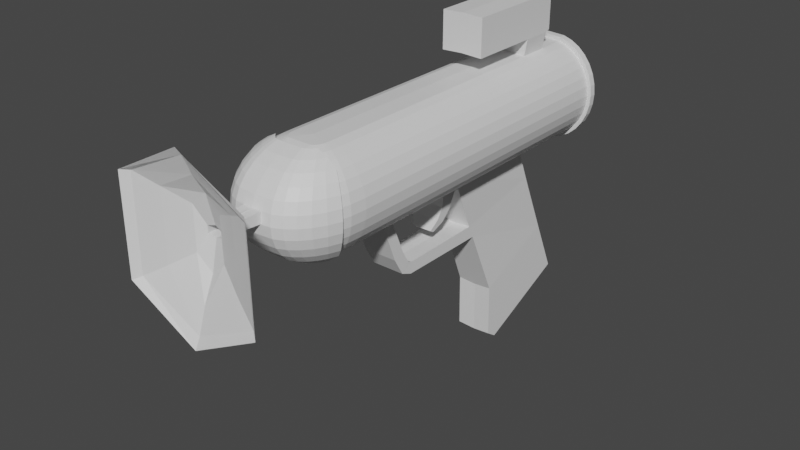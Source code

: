 # Source: raygun.blend  (saved by Blender 3.2.14; exported with 4.5.12 LTS)
import bpy
from mathutils import Matrix  # noqa: F401  (used for matrix-valued properties, if any)

bpy.ops.wm.read_factory_settings(use_empty=True)
scene = bpy.context.scene
scene.name = 'Scene'

# ---- collections
col_collection = bpy.data.collections.new('Collection'); scene.collection.children.link(col_collection)

# ---- materials (node trees are filled in below, after node groups)
mat_backnubsides = bpy.data.materials.new('BackNubSides')
mat_backnubsides.use_transparent_shadow = False
mat_backnub = bpy.data.materials.new('BackNub')
mat_backnub.use_transparent_shadow = False
mat_backrim = bpy.data.materials.new('BackRim')
mat_backrim.use_transparent_shadow = False
mat_backplate = bpy.data.materials.new('BackPlate')
mat_backplate.use_transparent_shadow = False
mat_barrel = bpy.data.materials.new('Barrel')
mat_barrel.use_transparent_shadow = False
mat_innerbarrelbulb = bpy.data.materials.new('InnerBarrelBulb')
mat_innerbarrelbulb.use_transparent_shadow = False
mat_outerbarrelbulb = bpy.data.materials.new('OuterBarrelBulb')
mat_outerbarrelbulb.use_transparent_shadow = False
mat_stem = bpy.data.materials.new('Stem')
mat_stem.use_transparent_shadow = False
mat_dish = bpy.data.materials.new('Dish')
mat_dish.use_transparent_shadow = False
mat_triggerguard = bpy.data.materials.new('TriggerGuard')
mat_triggerguard.use_transparent_shadow = False
mat_trigger = bpy.data.materials.new('Trigger')
mat_trigger.use_transparent_shadow = False
mat_grip = bpy.data.materials.new('Grip')
mat_grip.use_transparent_shadow = False
mat_lowerscope = bpy.data.materials.new('LowerScope')
mat_lowerscope.use_transparent_shadow = False
mat_scopesides = bpy.data.materials.new('ScopeSides')
mat_scopesides.use_transparent_shadow = False
mat_scopetop = bpy.data.materials.new('ScopeTop')
mat_scopetop.use_transparent_shadow = False
mat_scopebottom = bpy.data.materials.new('ScopeBottom')
mat_scopebottom.use_transparent_shadow = False

# ---- material node trees
mat_backnubsides.use_nodes = True; mat_backnubsides.node_tree.nodes.clear()
_N = mat_backnubsides.node_tree.nodes; _L = mat_backnubsides.node_tree.links
n0 = _N.new('ShaderNodeBsdfPrincipled'); n0.name = 'Principled BSDF'; n0.location = (10, 300)
n0.distribution = 'GGX'
n0.subsurface_method = 'RANDOM_WALK_SKIN'
n0.inputs[3].default_value = 1.45
n0.inputs[27].default_value = (0.0, 0.0, 0.0, 1.0)
n0.inputs[28].default_value = 1.0
n1 = _N.new('ShaderNodeOutputMaterial'); n1.name = 'Material Output'; n1.location = (300, 300)
_L.new(n0.outputs[0], n1.inputs[0])
n1.is_active_output = True
mat_backnub.use_nodes = True; mat_backnub.node_tree.nodes.clear()
_N = mat_backnub.node_tree.nodes; _L = mat_backnub.node_tree.links
n0 = _N.new('ShaderNodeBsdfPrincipled'); n0.name = 'Principled BSDF'; n0.location = (10, 300)
n0.distribution = 'GGX'
n0.subsurface_method = 'RANDOM_WALK_SKIN'
n0.inputs[3].default_value = 1.45
n0.inputs[27].default_value = (0.0, 0.0, 0.0, 1.0)
n0.inputs[28].default_value = 1.0
n1 = _N.new('ShaderNodeOutputMaterial'); n1.name = 'Material Output'; n1.location = (300, 300)
_L.new(n0.outputs[0], n1.inputs[0])
n1.is_active_output = True
mat_backrim.use_nodes = True; mat_backrim.node_tree.nodes.clear()
_N = mat_backrim.node_tree.nodes; _L = mat_backrim.node_tree.links
n0 = _N.new('ShaderNodeBsdfPrincipled'); n0.name = 'Principled BSDF'; n0.location = (10, 300)
n0.distribution = 'GGX'
n0.subsurface_method = 'RANDOM_WALK_SKIN'
n0.inputs[3].default_value = 1.45
n0.inputs[27].default_value = (0.0, 0.0, 0.0, 1.0)
n0.inputs[28].default_value = 1.0
n1 = _N.new('ShaderNodeOutputMaterial'); n1.name = 'Material Output'; n1.location = (300, 300)
_L.new(n0.outputs[0], n1.inputs[0])
n1.is_active_output = True
mat_backplate.use_nodes = True; mat_backplate.node_tree.nodes.clear()
_N = mat_backplate.node_tree.nodes; _L = mat_backplate.node_tree.links
n0 = _N.new('ShaderNodeBsdfPrincipled'); n0.name = 'Principled BSDF'; n0.location = (10, 300)
n0.distribution = 'GGX'
n0.subsurface_method = 'RANDOM_WALK_SKIN'
n0.inputs[3].default_value = 1.45
n0.inputs[27].default_value = (0.0, 0.0, 0.0, 1.0)
n0.inputs[28].default_value = 1.0
n1 = _N.new('ShaderNodeOutputMaterial'); n1.name = 'Material Output'; n1.location = (300, 300)
_L.new(n0.outputs[0], n1.inputs[0])
n1.is_active_output = True
mat_barrel.use_nodes = True; mat_barrel.node_tree.nodes.clear()
_N = mat_barrel.node_tree.nodes; _L = mat_barrel.node_tree.links
n0 = _N.new('ShaderNodeBsdfPrincipled'); n0.name = 'Principled BSDF'; n0.location = (10, 300)
n0.distribution = 'GGX'
n0.subsurface_method = 'RANDOM_WALK_SKIN'
n0.inputs[3].default_value = 1.45
n0.inputs[27].default_value = (0.0, 0.0, 0.0, 1.0)
n0.inputs[28].default_value = 1.0
n1 = _N.new('ShaderNodeOutputMaterial'); n1.name = 'Material Output'; n1.location = (300, 300)
_L.new(n0.outputs[0], n1.inputs[0])
n1.is_active_output = True
mat_innerbarrelbulb.use_nodes = True; mat_innerbarrelbulb.node_tree.nodes.clear()
_N = mat_innerbarrelbulb.node_tree.nodes; _L = mat_innerbarrelbulb.node_tree.links
n0 = _N.new('ShaderNodeBsdfPrincipled'); n0.name = 'Principled BSDF'; n0.location = (10, 300)
n0.distribution = 'GGX'
n0.subsurface_method = 'RANDOM_WALK_SKIN'
n0.inputs[3].default_value = 1.45
n0.inputs[27].default_value = (0.0, 0.0, 0.0, 1.0)
n0.inputs[28].default_value = 1.0
n1 = _N.new('ShaderNodeOutputMaterial'); n1.name = 'Material Output'; n1.location = (300, 300)
_L.new(n0.outputs[0], n1.inputs[0])
n1.is_active_output = True
mat_outerbarrelbulb.use_nodes = True; mat_outerbarrelbulb.node_tree.nodes.clear()
_N = mat_outerbarrelbulb.node_tree.nodes; _L = mat_outerbarrelbulb.node_tree.links
n0 = _N.new('ShaderNodeBsdfPrincipled'); n0.name = 'Principled BSDF'; n0.location = (10, 300)
n0.distribution = 'GGX'
n0.subsurface_method = 'RANDOM_WALK_SKIN'
n0.inputs[3].default_value = 1.45
n0.inputs[27].default_value = (0.0, 0.0, 0.0, 1.0)
n0.inputs[28].default_value = 1.0
n1 = _N.new('ShaderNodeOutputMaterial'); n1.name = 'Material Output'; n1.location = (300, 300)
_L.new(n0.outputs[0], n1.inputs[0])
n1.is_active_output = True
mat_stem.use_nodes = True; mat_stem.node_tree.nodes.clear()
_N = mat_stem.node_tree.nodes; _L = mat_stem.node_tree.links
n0 = _N.new('ShaderNodeBsdfPrincipled'); n0.name = 'Principled BSDF'; n0.location = (10, 300)
n0.distribution = 'GGX'
n0.subsurface_method = 'RANDOM_WALK_SKIN'
n0.inputs[3].default_value = 1.45
n0.inputs[27].default_value = (0.0, 0.0, 0.0, 1.0)
n0.inputs[28].default_value = 1.0
n1 = _N.new('ShaderNodeOutputMaterial'); n1.name = 'Material Output'; n1.location = (300, 300)
_L.new(n0.outputs[0], n1.inputs[0])
n1.is_active_output = True
mat_dish.use_nodes = True; mat_dish.node_tree.nodes.clear()
_N = mat_dish.node_tree.nodes; _L = mat_dish.node_tree.links
n0 = _N.new('ShaderNodeBsdfPrincipled'); n0.name = 'Principled BSDF'; n0.location = (10, 300)
n0.distribution = 'GGX'
n0.subsurface_method = 'RANDOM_WALK_SKIN'
n0.inputs[3].default_value = 1.45
n0.inputs[27].default_value = (0.0, 0.0, 0.0, 1.0)
n0.inputs[28].default_value = 1.0
n1 = _N.new('ShaderNodeOutputMaterial'); n1.name = 'Material Output'; n1.location = (300, 300)
_L.new(n0.outputs[0], n1.inputs[0])
n1.is_active_output = True
mat_triggerguard.use_nodes = True; mat_triggerguard.node_tree.nodes.clear()
_N = mat_triggerguard.node_tree.nodes; _L = mat_triggerguard.node_tree.links
n0 = _N.new('ShaderNodeBsdfPrincipled'); n0.name = 'Principled BSDF'; n0.location = (10, 300)
n0.distribution = 'GGX'
n0.subsurface_method = 'RANDOM_WALK_SKIN'
n0.inputs[3].default_value = 1.45
n0.inputs[27].default_value = (0.0, 0.0, 0.0, 1.0)
n0.inputs[28].default_value = 1.0
n1 = _N.new('ShaderNodeOutputMaterial'); n1.name = 'Material Output'; n1.location = (300, 300)
_L.new(n0.outputs[0], n1.inputs[0])
n1.is_active_output = True
mat_trigger.use_nodes = True; mat_trigger.node_tree.nodes.clear()
_N = mat_trigger.node_tree.nodes; _L = mat_trigger.node_tree.links
n0 = _N.new('ShaderNodeBsdfPrincipled'); n0.name = 'Principled BSDF'; n0.location = (10, 300)
n0.distribution = 'GGX'
n0.subsurface_method = 'RANDOM_WALK_SKIN'
n0.inputs[3].default_value = 1.45
n0.inputs[27].default_value = (0.0, 0.0, 0.0, 1.0)
n0.inputs[28].default_value = 1.0
n1 = _N.new('ShaderNodeOutputMaterial'); n1.name = 'Material Output'; n1.location = (300, 300)
_L.new(n0.outputs[0], n1.inputs[0])
n1.is_active_output = True
mat_grip.use_nodes = True; mat_grip.node_tree.nodes.clear()
_N = mat_grip.node_tree.nodes; _L = mat_grip.node_tree.links
n0 = _N.new('ShaderNodeBsdfPrincipled'); n0.name = 'Principled BSDF'; n0.location = (10, 300)
n0.distribution = 'GGX'
n0.subsurface_method = 'RANDOM_WALK_SKIN'
n0.inputs[3].default_value = 1.45
n0.inputs[27].default_value = (0.0, 0.0, 0.0, 1.0)
n0.inputs[28].default_value = 1.0
n1 = _N.new('ShaderNodeOutputMaterial'); n1.name = 'Material Output'; n1.location = (300, 300)
_L.new(n0.outputs[0], n1.inputs[0])
n1.is_active_output = True
mat_lowerscope.use_nodes = True; mat_lowerscope.node_tree.nodes.clear()
_N = mat_lowerscope.node_tree.nodes; _L = mat_lowerscope.node_tree.links
n0 = _N.new('ShaderNodeBsdfPrincipled'); n0.name = 'Principled BSDF'; n0.location = (10, 300)
n0.distribution = 'GGX'
n0.subsurface_method = 'RANDOM_WALK_SKIN'
n0.inputs[3].default_value = 1.45
n0.inputs[27].default_value = (0.0, 0.0, 0.0, 1.0)
n0.inputs[28].default_value = 1.0
n1 = _N.new('ShaderNodeOutputMaterial'); n1.name = 'Material Output'; n1.location = (300, 300)
_L.new(n0.outputs[0], n1.inputs[0])
n1.is_active_output = True
mat_scopesides.use_nodes = True; mat_scopesides.node_tree.nodes.clear()
_N = mat_scopesides.node_tree.nodes; _L = mat_scopesides.node_tree.links
n0 = _N.new('ShaderNodeBsdfPrincipled'); n0.name = 'Principled BSDF'; n0.location = (10, 300)
n0.distribution = 'GGX'
n0.subsurface_method = 'RANDOM_WALK_SKIN'
n0.inputs[3].default_value = 1.45
n0.inputs[27].default_value = (0.0, 0.0, 0.0, 1.0)
n0.inputs[28].default_value = 1.0
n1 = _N.new('ShaderNodeOutputMaterial'); n1.name = 'Material Output'; n1.location = (300, 300)
_L.new(n0.outputs[0], n1.inputs[0])
n1.is_active_output = True
mat_scopetop.use_nodes = True; mat_scopetop.node_tree.nodes.clear()
_N = mat_scopetop.node_tree.nodes; _L = mat_scopetop.node_tree.links
n0 = _N.new('ShaderNodeBsdfPrincipled'); n0.name = 'Principled BSDF'; n0.location = (10, 300)
n0.distribution = 'GGX'
n0.subsurface_method = 'RANDOM_WALK_SKIN'
n0.inputs[3].default_value = 1.45
n0.inputs[27].default_value = (0.0, 0.0, 0.0, 1.0)
n0.inputs[28].default_value = 1.0
n1 = _N.new('ShaderNodeOutputMaterial'); n1.name = 'Material Output'; n1.location = (300, 300)
_L.new(n0.outputs[0], n1.inputs[0])
n1.is_active_output = True
mat_scopebottom.use_nodes = True; mat_scopebottom.node_tree.nodes.clear()
_N = mat_scopebottom.node_tree.nodes; _L = mat_scopebottom.node_tree.links
n0 = _N.new('ShaderNodeBsdfPrincipled'); n0.name = 'Principled BSDF'; n0.location = (10, 300)
n0.distribution = 'GGX'
n0.subsurface_method = 'RANDOM_WALK_SKIN'
n0.inputs[3].default_value = 1.45
n0.inputs[27].default_value = (0.0, 0.0, 0.0, 1.0)
n0.inputs[28].default_value = 1.0
n1 = _N.new('ShaderNodeOutputMaterial'); n1.name = 'Material Output'; n1.location = (300, 300)
_L.new(n0.outputs[0], n1.inputs[0])
n1.is_active_output = True

# ---- world
world_world = bpy.data.worlds.new('World'); scene.world = world_world
world_world.use_nodes = True; world_world.node_tree.nodes.clear()
_N = world_world.node_tree.nodes; _L = world_world.node_tree.links
n0 = _N.new('ShaderNodeOutputWorld'); n0.name = 'World Output'; n0.location = (300, 300)
n1 = _N.new('ShaderNodeBackground'); n1.name = 'Background'; n1.location = (10, 300)
n1.inputs[0].default_value = (0.05088, 0.05088, 0.05088, 1.0)
_L.new(n1.outputs[0], n0.inputs[0])
n0.is_active_output = True
world_world.color = (0.05088, 0.05088, 0.05088)
world_world.use_sun_shadow = False
world_world.sun_shadow_jitter_overblur = 0.0

# ---- meshes
me_cylinder = bpy.data.meshes.new('Cylinder')
me_cylinder.from_pydata([(0.0, 1.163, 2.594), (0.0, 1.163, 1.59), (0.0, -2.191, 1.59), (-0.1891, 1.163, 1.6), (-0.2746, 1.163, 1.628), (-0.3533, 1.163, 1.675), (-0.3533, -2.191, 1.675), (-0.4224, 1.163, 1.737), (-0.4791, 1.163, 1.813), (-0.4791, -2.191, 1.813), (-0.5212, 1.163, 1.9), (-0.5212, -2.191, 1.9), (-0.5471, 1.163, 1.994), (-0.5471, -2.191, 1.994), (-0.5559, 1.163, 2.092), (-0.5559, -2.191, 2.092), (-0.5471, 1.163, 2.19), (-0.5471, -2.191, 2.19), (-0.5212, 1.163, 2.284), (-0.5212, -2.191, 2.284), (-0.4791, 1.163, 2.371), (-0.4791, -2.191, 2.371), (-0.4224, 1.163, 2.447), (-0.3533, 1.163, 2.51), (-0.2746, 1.163, 2.556), (-0.2746, -2.191, 2.556), (-0.1891, 1.163, 2.585), (0.0, -2.357, 2.585), (0.0, -2.482, 2.556), (0.0, -2.482, 1.628), (0.0, -2.357, 1.6), (-0.1175, -2.355, 2.585), (-0.1342, -2.477, 2.556), (-0.1342, -2.477, 1.628), (-0.1175, -2.355, 1.6), (-0.1342, -2.347, 2.585), (-0.1669, -2.463, 2.556), (-0.1669, -2.463, 1.628), (-0.1342, -2.347, 1.6), (-0.1495, -2.335, 2.585), (-0.197, -2.439, 2.556), (-0.197, -2.439, 1.628), (-0.1495, -2.335, 1.6), (-0.163, -2.319, 2.585), (-0.2235, -2.408, 2.556), (-0.2792, -2.489, 2.51), (-0.2792, -2.489, 1.675), (-0.2235, -2.408, 1.628), (-0.163, -2.319, 1.6), (-0.1741, -2.299, 2.585), (-0.2452, -2.369, 2.556), (-0.3107, -2.433, 2.51), (-0.3681, -2.489, 2.447), (-0.3681, -2.489, 1.737), (-0.3107, -2.433, 1.675), (-0.2452, -2.369, 1.628), (-0.1741, -2.299, 1.6), (0.0, -2.191, 2.594), (-0.1823, -2.277, 2.585), (-0.2613, -2.325, 2.556), (-0.3341, -2.369, 2.51), (-0.3979, -2.408, 2.447), (-0.4502, -2.439, 2.371), (-0.4891, -2.463, 2.284), (-0.5131, -2.477, 2.19), (-0.5212, -2.482, 2.092), (-0.5131, -2.477, 1.994), (-0.4891, -2.463, 1.9), (-0.4502, -2.439, 1.813), (-0.3979, -2.408, 1.737), (-0.3341, -2.369, 1.675), (-0.2613, -2.325, 1.628), (-0.1823, -2.277, 1.6), (-0.1874, -2.253, 2.585), (-0.2712, -2.277, 2.556), (-0.3485, -2.299, 2.51), (-0.4162, -2.319, 2.447), (-0.4718, -2.335, 2.371), (-0.5131, -2.347, 2.284), (-0.5385, -2.355, 2.19), (-0.5471, -2.357, 2.092), (-0.5385, -2.355, 1.994), (-0.5131, -2.347, 1.9), (-0.4718, -2.335, 1.813), (-0.4162, -2.319, 1.737), (-0.3485, -2.299, 1.675), (-0.2712, -2.277, 1.628), (-0.1874, -2.253, 1.6), (-0.1891, -2.191, 2.585), (-0.3533, -2.191, 2.51), (-0.4224, -2.191, 2.447), (-0.4224, -2.191, 1.737), (-0.2746, -2.191, 1.628), (-0.1891, -2.191, 1.6), (0.0, 1.228, 2.594), (0.0, 1.228, 1.59), (0.0, 1.228, 1.901), (-0.03339, 1.228, 1.911), (-0.07031, 1.228, 1.928), (-0.1033, 1.228, 1.952), (-0.1309, 1.228, 1.981), (-0.1518, 1.228, 2.015), (-0.1648, 1.228, 2.053), (-0.1692, 1.228, 2.092), (-0.1648, 1.228, 2.131), (-0.1518, 1.228, 2.169), (-0.1309, 1.228, 2.203), (-0.1033, 1.228, 2.232), (-0.07031, 1.228, 2.256), (-0.03339, 1.228, 2.273), (0.0, 1.228, 2.283), (0.0, 1.161, 2.637), (0.0, 1.161, 1.547), (-0.1967, 1.161, 1.557), (-0.2896, 1.161, 1.588), (-0.3751, 1.161, 1.639), (-0.4501, 1.161, 1.707), (-0.5117, 1.161, 1.789), (-0.5574, 1.161, 1.883), (-0.5856, 1.161, 1.986), (-0.5951, 1.161, 2.092), (-0.5856, 1.161, 2.199), (-0.5574, 1.161, 2.301), (-0.5117, 1.161, 2.395), (-0.4501, 1.161, 2.478), (-0.3751, 1.161, 2.546), (-0.2896, 1.161, 2.596), (-0.1967, 1.161, 2.627), (0.0, 1.231, 2.637), (0.0, 1.231, 1.547), (-0.1967, 1.231, 1.557), (-0.2896, 1.231, 1.588), (-0.3751, 1.231, 1.639), (-0.4501, 1.231, 1.707), (-0.5117, 1.231, 1.789), (-0.5574, 1.231, 1.883), (-0.5856, 1.231, 1.986), (-0.5951, 1.231, 2.092), (-0.5856, 1.231, 2.199), (-0.5574, 1.231, 2.301), (-0.5117, 1.231, 2.395), (-0.4501, 1.231, 2.478), (-0.3751, 1.231, 2.546), (-0.2896, 1.231, 2.596), (-0.1967, 1.231, 2.627), (0.0, -0.4993, 1.59), (0.0, 0.5342, 1.59), (-0.3533, -0.4993, 1.675), (-0.3533, 0.5342, 1.675), (-0.4791, -0.4993, 1.813), (-0.4791, 0.5342, 1.813), (-0.5212, -0.4993, 1.9), (-0.5212, 0.5342, 1.9), (-0.5471, -0.4993, 1.994), (-0.5471, 0.5342, 1.994), (-0.5559, -0.4993, 2.092), (-0.5559, 0.5342, 2.092), (-0.5471, -0.4993, 2.19), (-0.5471, 0.5342, 2.19), (-0.5212, -0.4993, 2.284), (-0.5212, 0.5342, 2.284), (-0.4791, -0.4993, 2.371), (-0.4791, 0.5342, 2.371), (-0.2746, -0.4993, 2.556), (-0.2746, 0.5342, 2.556), (0.0, 0.5342, 2.594), (0.0, -0.4993, 2.594), (-0.1891, -0.4993, 1.6), (-0.1891, 0.5342, 1.6), (-0.2746, -0.4993, 1.628), (-0.2746, 0.5342, 1.628), (-0.4224, -0.4993, 1.737), (-0.4224, 0.5342, 1.737), (-0.4224, -0.4993, 2.447), (-0.4224, 0.5342, 2.447), (-0.3533, -0.4993, 2.51), (-0.3533, 0.5342, 2.51), (-0.1891, -0.4993, 2.585), (-0.1891, 0.5342, 2.585), (0.0, 0.2474, -0.466), (0.0, 1.246, -0.0195), (-0.1891, 0.2396, -0.4485), (-0.1891, 1.238, -0.001943), (0.0, 1.117, 0.2704), (0.0, 0.9876, 0.5603), (0.0, 0.7303, 1.141), (-0.1891, 1.109, 0.288), (-0.1891, 0.9797, 0.5779), (-0.1891, 0.7303, 1.141), (0.0, -0.1916, 0.9087), (0.0, 0.1191, 0.1692), (0.0, 0.1306, -0.3841), (-0.1891, 0.1228, -0.3665), (-0.1891, 0.1113, 0.1868), (-0.1713, -0.1916, 0.9087), (0.0, -2.47, 2.598), (0.0, -2.595, 2.547), (0.0, -2.706, 2.479), (0.0, -2.796, 2.396), (0.0, -2.863, 2.302), (0.0, -2.905, 2.199), (0.0, -2.919, 2.092), (0.0, -2.905, 1.985), (0.0, -2.863, 1.883), (0.0, -2.796, 1.788), (0.0, -2.706, 1.705), (0.0, -2.595, 1.637), (0.0, -2.47, 1.586), (-0.1372, -2.464, 2.598), (-0.154, -2.588, 2.547), (-0.1687, -2.696, 2.479), (-0.1807, -2.784, 2.396), (-0.1897, -2.85, 2.302), (-0.1952, -2.891, 2.199), (-0.1971, -2.905, 2.092), (-0.1952, -2.891, 1.985), (-0.1897, -2.85, 1.883), (-0.1807, -2.784, 1.788), (-0.1687, -2.696, 1.705), (-0.154, -2.588, 1.637), (-0.1372, -2.464, 1.586), (-0.1729, -2.449, 2.598), (-0.2058, -2.565, 2.547), (-0.2346, -2.666, 2.479), (-0.2582, -2.75, 2.396), (-0.2758, -2.812, 2.302), (-0.2866, -2.85, 2.199), (-0.2903, -2.863, 2.092), (-0.2866, -2.85, 1.985), (-0.2758, -2.812, 1.883), (-0.2582, -2.75, 1.788), (-0.2346, -2.666, 1.705), (-0.2058, -2.565, 1.637), (-0.1729, -2.449, 1.586), (-0.2058, -2.423, 2.598), (-0.2535, -2.527, 2.547), (-0.2953, -2.619, 2.479), (-0.3296, -2.694, 2.396), (-0.3551, -2.75, 2.302), (-0.3708, -2.784, 2.199), (-0.3761, -2.796, 2.092), (-0.3708, -2.784, 1.985), (-0.3551, -2.75, 1.883), (-0.3296, -2.694, 1.788), (-0.2953, -2.619, 1.705), (-0.2535, -2.527, 1.637), (-0.2058, -2.423, 1.586), (-0.2346, -2.388, 2.598), (-0.2953, -2.477, 2.547), (-0.3485, -2.555, 2.479), (-0.3922, -2.619, 2.396), (-0.4247, -2.666, 2.302), (-0.4447, -2.696, 2.199), (-0.4514, -2.706, 2.092), (-0.4447, -2.696, 1.985), (-0.4247, -2.666, 1.883), (-0.3922, -2.619, 1.788), (-0.3485, -2.555, 1.705), (-0.2953, -2.477, 1.637), (-0.2346, -2.388, 1.586), (-0.3307, -2.383, 2.547), (-0.3922, -2.477, 2.479), (-0.4436, -2.527, 2.396), (-0.4818, -2.565, 2.302), (-0.5053, -2.588, 2.199), (-0.5132, -2.595, 2.092), (-0.5053, -2.588, 1.985), (-0.4818, -2.565, 1.883), (-0.4436, -2.527, 1.788), (-0.3922, -2.477, 1.705), (-0.3296, -2.416, 1.637), (-0.4247, -2.388, 2.479), (-0.4818, -2.423, 2.396), (-0.5242, -2.449, 2.302), (-0.5503, -2.464, 2.199), (-0.5591, -2.47, 2.092), (-0.5503, -2.464, 1.985), (-0.5242, -2.449, 1.883), (-0.4818, -2.423, 1.788), (-0.4247, -2.388, 1.705), (-0.1891, 1.228, 1.6), (0.0, 1.228, 1.9), (-0.2746, 1.228, 1.628), (-0.3533, 1.228, 1.675), (-0.4224, 1.228, 1.737), (-0.4791, 1.228, 1.813), (-0.5212, 1.228, 1.9), (-0.5471, 1.228, 1.994), (-0.5559, 1.228, 2.092), (-0.5471, 1.228, 2.19), (-0.5212, 1.228, 2.284), (-0.4791, 1.228, 2.371), (-0.4224, 1.228, 2.447), (-0.3533, 1.228, 2.51), (-0.2746, 1.228, 2.556), (-0.1891, 1.228, 2.585), (0.0, 1.382, 1.911), (0.0, 1.228, 2.284), (0.0, 1.382, 2.273), (-0.001437, 1.382, 1.912), (-0.03639, 1.382, 1.922), (-0.07108, 1.382, 1.938), (-0.1021, 1.382, 1.96), (-0.128, 1.382, 1.988), (-0.1476, 1.382, 2.02), (-0.1598, 1.382, 2.055), (-0.164, 1.382, 2.092), (-0.1598, 1.382, 2.129), (-0.1476, 1.382, 2.164), (-0.128, 1.382, 2.196), (-0.1021, 1.382, 2.224), (-0.07108, 1.382, 2.246), (-0.03639, 1.382, 2.262), (-0.001437, 1.382, 2.272), (0.0, 0.6839, 1.236), (-0.1891, 0.6839, 1.249), (-0.1713, -0.2521, 1.044), (0.0, -0.2521, 1.032), (0.0, -1.147, 1.023), (0.0, -1.155, 0.9103), (-0.1692, -1.155, 0.9103), (-0.1692, -1.142, 1.032), (0.0, -1.201, 1.045), (0.0, -1.277, 0.9613), (-0.1704, -1.277, 0.9613), (-0.1704, -1.192, 1.049), (0.0, -1.28, 1.186), (0.0, -1.387, 1.149), (-0.1728, -1.387, 1.149), (-0.1728, -1.27, 1.185), (0.0, -1.415, 1.509), (0.0, -1.528, 1.51), (-0.177, -1.528, 1.51), (-0.177, -1.406, 1.505), (0.0, -1.413, 1.613), (0.0, -1.526, 1.613), (-0.1783, -1.526, 1.613), (-0.1783, -1.404, 1.609), (0.0, -0.6936, 2.594), (0.0, -0.6936, 1.59), (-0.3533, -0.6936, 1.675), (-0.4791, -0.6936, 1.813), (-0.5212, -0.6936, 1.9), (-0.5471, -0.6936, 1.994), (-0.5559, -0.6936, 2.092), (-0.5471, -0.6936, 2.19), (-0.5212, -0.6936, 2.284), (-0.4791, -0.6936, 2.371), (-0.2746, -0.6936, 2.556), (-0.1891, -0.6936, 1.6), (-0.2746, -0.6936, 1.628), (-0.4224, -0.6936, 1.737), (-0.4224, -0.6936, 2.447), (-0.3533, -0.6936, 2.51), (-0.1891, -0.6936, 2.585), (0.0, -0.6883, 1.412), (0.0, -0.5757, 1.355), (-0.1645, -0.6856, 1.417), (-0.1645, -0.5729, 1.361), (0.0, -0.7328, 1.296), (0.0, -0.6606, 1.247), (-0.1509, -0.7303, 1.3), (-0.1509, -0.6581, 1.251), (0.0, -0.7973, 1.191), (0.0, -0.7601, 1.166), (-0.1162, -0.796, 1.193), (-0.1162, -0.7588, 1.167), (-0.06709, -2.48, 1.628), (-0.05875, -2.356, 1.6), (-0.05875, -2.356, 2.585), (-0.06709, -2.48, 2.556), (-0.08434, -2.701, 1.705), (-0.09037, -2.79, 1.788), (-0.09037, -2.79, 2.396), (-0.08434, -2.701, 2.479), (-0.077, -2.592, 1.637), (-0.09484, -2.857, 2.302), (-0.06862, -2.467, 1.586), (-0.0976, -2.898, 2.199), (-0.09853, -2.912, 2.092), (-0.0976, -2.898, 1.985), (-0.06862, -2.467, 2.598), (-0.09484, -2.857, 1.883), (-0.077, -2.592, 2.547), (0.0, -3.279, 2.196), (0.0, -3.28, 2.088), (-0.07601, -3.293, 2.177), (-0.07651, -3.294, 2.109), (0.0, -3.588, 2.938), (0.0, -3.58, 1.218), (-0.7001, -3.595, 2.566), (-0.7085, -3.59, 1.597), (-0.6235, -3.537, 2.567), (-0.3918, -3.457, 2.471), (-0.1506, -3.359, 2.363), (0.0, -3.343, 1.808), (0.0, -3.451, 1.565), (0.0, -3.529, 1.326), (-0.6336, -3.532, 1.635), (-0.3995, -3.452, 1.782), (-0.1553, -3.355, 1.942), (0.0, -3.536, 2.862), (0.0, -3.457, 2.677), (0.0, -3.348, 2.489), (0.0, 0.8488, 1.59), (-0.3533, 0.8488, 1.675), (-0.4791, 0.8488, 1.813), (-0.5212, 0.8488, 1.9), (-0.5471, 0.8488, 1.994), (-0.5559, 0.8488, 2.092), (-0.5471, 0.8488, 2.19), (-0.5212, 0.8488, 2.284), (-0.4791, 0.8488, 2.371), (-0.2746, 0.8488, 2.556), (-0.1891, 0.8488, 1.6), (-0.2746, 0.8488, 1.628), (-0.4224, 0.8488, 1.737), (-0.4224, 0.8488, 2.447), (-0.3533, 0.8488, 2.51), (-0.1891, 0.8488, 2.585), (0.0, 0.8488, 2.594), (0.0, 0.8488, 2.769), (0.0, 0.5342, 2.769), (-0.2188, 0.5342, 2.759), (-0.2188, 0.8488, 2.759), (0.0, 0.8488, 3.151), (0.0, 0.5342, 3.151), (-0.2188, 0.5342, 3.142), (-0.2188, 0.8488, 3.142), (-0.2188, -0.2212, 2.759), (0.0, -0.2212, 2.769), (-0.2188, -0.2212, 3.142), (0.0, -0.2212, 3.151), (-0.2188, 0.9024, 2.773), (0.0, 0.9024, 2.782), (-0.2188, 0.9024, 3.11), (0.0, 0.9024, 3.12)], [], [(339, 2, 93, 349), (349, 93, 92, 350), (350, 92, 6, 340), (340, 6, 91, 351), (351, 91, 9, 341), (341, 9, 11, 342), (342, 11, 13, 343), (343, 13, 15, 344), (344, 15, 17, 345), (345, 17, 19, 346), (346, 19, 21, 347), (347, 21, 90, 352), (352, 90, 89, 353), (353, 89, 25, 348), (348, 25, 88, 354), (354, 88, 57, 338), (368, 367, 33, 34), (27, 57, 31, 369), (2, 30, 368, 34), (370, 369, 31, 32), (269, 270, 279), (258, 259, 270), (2, 34, 38), (32, 31, 35, 36), (247, 248, 260), (260, 261, 271), (370, 32, 208, 381), (54, 46, 258, 270), (34, 33, 37, 38), (31, 57, 35), (51, 52, 261, 260), (41, 37, 233, 246), (38, 37, 41, 42), (68, 69, 279, 278), (35, 57, 39), (2, 38, 42), (36, 35, 39, 40), (44, 45, 248, 247), (67, 68, 278, 277), (40, 44, 247, 234), (45, 51, 260, 248), (40, 39, 43, 44), (367, 29, 207, 377), (66, 67, 277, 276), (53, 54, 270, 269), (32, 36, 221, 208), (65, 66, 276, 275), (46, 47, 259, 258), (69, 53, 269, 279), (42, 41, 47, 48), (39, 57, 43), (2, 42, 48), (47, 41, 246, 259), (47, 46, 54, 55), (64, 65, 275, 274), (48, 47, 55, 56), (52, 61, 271, 261), (43, 57, 49), (2, 48, 56), (44, 43, 49, 50), (45, 44, 50, 51), (63, 64, 274, 273), (62, 63, 273, 272), (51, 50, 59, 60), (37, 33, 220, 233), (52, 51, 60, 61), (54, 53, 69, 70), (36, 40, 234, 221), (55, 54, 70, 71), (61, 62, 272, 271), (56, 55, 71, 72), (49, 57, 58), (2, 56, 72), (50, 49, 58, 59), (71, 70, 85, 86), (64, 63, 78, 79), (72, 71, 86, 87), (65, 64, 79, 80), (58, 57, 73), (2, 72, 87), (66, 65, 80, 81), (59, 58, 73, 74), (67, 66, 81, 82), (60, 59, 74, 75), (68, 67, 82, 83), (61, 60, 75, 76), (69, 68, 83, 84), (62, 61, 76, 77), (70, 69, 84, 85), (63, 62, 77, 78), (75, 74, 25, 89), (83, 82, 11, 9), (76, 75, 89, 90), (84, 83, 9, 91), (77, 76, 90, 21), (85, 84, 91, 6), (78, 77, 21, 19), (86, 85, 6, 92), (79, 78, 19, 17), (87, 86, 92, 93), (80, 79, 17, 15), (73, 57, 88), (2, 87, 93), (81, 80, 15, 13), (74, 73, 88, 25), (82, 81, 13, 11), (12, 14, 120, 119), (10, 12, 119, 118), (94, 295, 144, 128), (295, 294, 143, 144), (294, 293, 142, 143), (8, 10, 118, 117), (293, 292, 141, 142), (292, 291, 140, 141), (7, 8, 117, 116), (291, 290, 139, 140), (5, 7, 116, 115), (26, 0, 111, 127), (290, 289, 138, 139), (24, 26, 127, 126), (289, 288, 137, 138), (120, 121, 138, 137), (127, 111, 128, 144), (115, 116, 133, 132), (116, 117, 134, 133), (121, 122, 139, 138), (117, 118, 135, 134), (122, 123, 140, 139), (118, 119, 136, 135), (123, 124, 141, 140), (124, 125, 142, 141), (119, 120, 137, 136), (112, 113, 130, 129), (125, 126, 143, 142), (113, 114, 131, 130), (114, 115, 132, 131), (126, 127, 144, 143), (14, 16, 121, 120), (16, 18, 122, 121), (280, 95, 129, 130), (282, 280, 130, 131), (18, 20, 123, 122), (283, 282, 131, 132), (284, 283, 132, 133), (285, 284, 133, 134), (20, 22, 124, 123), (286, 285, 134, 135), (22, 23, 125, 124), (1, 3, 113, 112), (287, 286, 135, 136), (23, 24, 126, 125), (3, 4, 114, 113), (288, 287, 136, 137), (4, 5, 115, 114), (420, 419, 424, 421), (178, 177, 166, 165), (413, 164, 178, 419), (164, 163, 177, 178), (418, 176, 164, 413), (176, 175, 163, 164), (417, 174, 176, 418), (174, 173, 175, 176), (412, 162, 174, 417), (162, 161, 173, 174), (411, 160, 162, 412), (160, 159, 161, 162), (410, 158, 160, 411), (158, 157, 159, 160), (409, 156, 158, 410), (156, 155, 157, 158), (408, 154, 156, 409), (154, 153, 155, 156), (407, 152, 154, 408), (152, 151, 153, 154), (406, 150, 152, 407), (150, 149, 151, 152), (416, 172, 150, 406), (172, 171, 149, 150), (405, 148, 172, 416), (148, 147, 171, 172), (415, 170, 148, 405), (170, 169, 147, 148), (414, 168, 170, 415), (168, 167, 169, 170), (404, 146, 168, 414), (186, 183, 180, 182), (180, 179, 181, 182), (192, 186, 182, 181), (191, 192, 181, 179), (317, 316, 321, 318), (189, 194, 193, 190), (190, 193, 192, 191), (316, 315, 188, 194), (194, 188, 187, 193), (193, 187, 186, 192), (315, 314, 185, 188), (188, 185, 184, 187), (187, 184, 183, 186), (371, 372, 217, 218), (373, 374, 210, 211), (375, 371, 218, 219), (376, 373, 211, 212), (377, 375, 219, 220), (378, 376, 212, 213), (379, 378, 213, 214), (380, 379, 214, 215), (382, 380, 215, 216), (383, 381, 208, 209), (372, 382, 216, 217), (374, 383, 209, 210), (215, 214, 227, 228), (216, 215, 228, 229), (209, 208, 221, 222), (217, 216, 229, 230), (210, 209, 222, 223), (218, 217, 230, 231), (211, 210, 223, 224), (219, 218, 231, 232), (212, 211, 224, 225), (220, 219, 232, 233), (213, 212, 225, 226), (214, 213, 226, 227), (232, 231, 244, 245), (225, 224, 237, 238), (233, 232, 245, 246), (226, 225, 238, 239), (227, 226, 239, 240), (228, 227, 240, 241), (229, 228, 241, 242), (222, 221, 234, 235), (230, 229, 242, 243), (223, 222, 235, 236), (231, 230, 243, 244), (224, 223, 236, 237), (242, 241, 254, 255), (235, 234, 247, 248), (243, 242, 255, 256), (236, 235, 248, 249), (244, 243, 256, 257), (237, 236, 249, 250), (245, 244, 257, 258), (238, 237, 250, 251), (246, 245, 258, 259), (239, 238, 251, 252), (240, 239, 252, 253), (241, 240, 253, 254), (251, 250, 262, 263), (252, 251, 263, 264), (253, 252, 264, 265), (254, 253, 265, 266), (255, 254, 266, 267), (256, 255, 267, 268), (249, 248, 260, 261), (257, 256, 268, 269), (250, 249, 261, 262), (258, 257, 269, 270), (267, 266, 276, 277), (268, 267, 277, 278), (269, 268, 278, 279), (262, 261, 271, 272), (263, 262, 272, 273), (264, 263, 273, 274), (265, 264, 274, 275), (266, 265, 275, 276), (44, 247, 260, 51), (51, 260, 271, 61), (96, 97, 300, 299), (96, 281, 95, 280), (97, 96, 280, 282), (98, 97, 282, 283), (99, 98, 283, 284), (100, 99, 284, 285), (101, 100, 285, 286), (102, 101, 286, 287), (103, 102, 287, 288), (104, 103, 288, 289), (105, 104, 289, 290), (106, 105, 290, 291), (107, 106, 291, 292), (108, 107, 292, 293), (109, 108, 293, 294), (110, 109, 294, 295), (297, 110, 295, 94), (281, 297, 94, 95), (296, 299, 300, 301, 302, 303, 304, 305, 306, 307, 308, 309, 310, 311, 312, 313, 298), (104, 105, 308, 307), (97, 98, 301, 300), (105, 106, 309, 308), (98, 99, 302, 301), (106, 107, 310, 309), (99, 100, 303, 302), (107, 108, 311, 310), (100, 101, 304, 303), (108, 109, 312, 311), (101, 102, 305, 304), (109, 110, 313, 312), (102, 103, 306, 305), (281, 96, 299, 296), (110, 297, 298, 313), (103, 104, 307, 306), (168, 146, 314, 315), (167, 168, 315, 316), (145, 167, 316, 317), (318, 321, 325, 322), (316, 194, 320, 321), (194, 189, 319, 320), (322, 325, 329, 326), (320, 319, 323, 324), (321, 320, 324, 325), (326, 329, 333, 330), (324, 323, 327, 328), (325, 324, 328, 329), (333, 332, 336, 337), (328, 327, 331, 332), (329, 328, 332, 333), (334, 337, 336, 335), (330, 333, 337, 334), (332, 331, 335, 336), (177, 354, 338, 166), (163, 348, 354, 177), (175, 353, 348, 163), (173, 352, 353, 175), (161, 347, 352, 173), (159, 346, 347, 161), (157, 345, 346, 159), (155, 344, 345, 157), (153, 343, 344, 155), (151, 342, 343, 153), (149, 341, 342, 151), (171, 351, 341, 149), (147, 340, 351, 171), (169, 350, 340, 147), (167, 349, 350, 169), (339, 349, 357, 355), (357, 358, 362, 361), (167, 145, 356, 358), (349, 167, 358, 357), (359, 361, 365, 363), (358, 356, 360, 362), (355, 357, 361, 359), (364, 363, 365, 366), (361, 362, 366, 365), (362, 360, 364, 366), (197, 196, 383, 374), (204, 203, 382, 372), (196, 195, 381, 383), (203, 202, 380, 382), (202, 201, 379, 380), (200, 378, 386, 384), (200, 199, 376, 378), (207, 206, 375, 377), (199, 198, 373, 376), (206, 205, 371, 375), (198, 197, 374, 373), (205, 204, 372, 371), (33, 367, 377, 220), (28, 370, 381, 195), (28, 27, 369, 370), (30, 29, 367, 368), (398, 397, 389, 391), (378, 379, 387, 386), (379, 201, 385, 387), (392, 398, 391, 390), (401, 392, 390, 388), (384, 386, 394, 403), (403, 394, 393, 402), (402, 393, 392, 401), (386, 387, 400, 394), (394, 400, 399, 393), (393, 399, 398, 392), (387, 385, 395, 400), (400, 395, 396, 399), (399, 396, 397, 398), (1, 404, 414, 3), (3, 414, 415, 4), (4, 415, 405, 5), (5, 405, 416, 7), (7, 416, 406, 8), (8, 406, 407, 10), (10, 407, 408, 12), (12, 408, 409, 14), (14, 409, 410, 16), (16, 410, 411, 18), (18, 411, 412, 20), (20, 412, 417, 22), (22, 417, 418, 23), (23, 418, 413, 24), (24, 413, 419, 26), (26, 419, 420, 0), (421, 424, 433, 434), (178, 165, 422, 423), (419, 178, 423, 424), (428, 427, 426, 425), (427, 423, 429, 431), (424, 423, 427, 428), (429, 430, 432, 431), (423, 422, 430, 429), (426, 427, 431, 432), (434, 433, 435, 436), (428, 425, 436, 435), (424, 428, 435, 433)])
me_cylinder.polygons.foreach_set('material_index', [4, 4, 4, 4, 4, 4, 4, 4, 4, 4, 4, 4, 4, 4, 4, 4, 5, 5, 5, 5, 6, 6, 5, 5, 6, 6, 6, 6, 5, 5, 6, 6, 5, 6, 5, 5, 5, 6, 6, 6, 6, 5, 6, 6, 6, 6, 6, 6, 6, 5, 5, 5, 6, 5, 6, 5, 6, 5, 5, 5, 5, 6, 6, 5, 6, 5, 5, 6, 5, 6, 5, 5, 5, 5, 5, 5, 5, 5, 5, 5, 5, 5, 5, 5, 5, 5, 5, 5, 5, 5, 5, 5, 5, 5, 5, 5, 5, 5, 5, 5, 5, 5, 5, 5, 5, 5, 0, 0, 0, 0, 0, 0, 0, 0, 0, 0, 0, 0, 0, 0, 0, 0, 0, 0, 0, 0, 0, 0, 0, 0, 0, 0, 0, 0, 0, 0, 0, 0, 0, 0, 0, 0, 0, 0, 0, 0, 0, 0, 0, 0, 0, 0, 0, 0, 12, 4, 4, 4, 4, 4, 4, 4, 4, 4, 4, 4, 4, 4, 4, 4, 4, 4, 4, 4, 4, 4, 4, 4, 4, 4, 4, 4, 4, 4, 4, 11, 11, 11, 11, 9, 11, 11, 11, 11, 11, 11, 11, 11, 6, 6, 6, 6, 6, 6, 6, 6, 6, 6, 6, 6, 6, 6, 6, 6, 6, 6, 6, 6, 6, 6, 6, 6, 6, 6, 6, 6, 6, 6, 6, 6, 6, 6, 6, 6, 6, 6, 6, 6, 6, 6, 6, 6, 6, 6, 6, 6, 6, 6, 6, 6, 6, 6, 6, 6, 6, 6, 6, 6, 6, 6, 6, 6, 6, 6, 6, 6, 0, 3, 3, 3, 3, 3, 3, 3, 3, 3, 3, 3, 3, 3, 3, 3, 3, 3, 1, 0, 0, 0, 0, 0, 0, 0, 0, 0, 0, 0, 0, 0, 0, 0, 11, 11, 11, 9, 9, 9, 9, 9, 9, 9, 9, 9, 9, 9, 9, 9, 9, 9, 4, 4, 4, 4, 4, 4, 4, 4, 4, 4, 4, 4, 4, 4, 4, 10, 10, 10, 10, 10, 10, 10, 10, 10, 10, 6, 6, 6, 6, 6, 7, 6, 6, 6, 6, 6, 6, 6, 6, 5, 5, 8, 7, 7, 8, 8, 8, 8, 8, 8, 8, 8, 8, 8, 8, 4, 4, 4, 4, 4, 4, 4, 4, 4, 4, 4, 4, 4, 4, 4, 4, 15, 12, 12, 14, 13, 13, 13, 15, 14, 13, 14, 13])
_uv = me_cylinder.uv_layers.new(name='UVMap')
_uv.uv.foreach_set('vector', [0.5, 0.7547, 0.5, 1.0, 0.4688, 1.0, 0.4687, 0.7547, 0.4687, 0.7547, 0.4688, 1.0, 0.4375, 1.0, 0.4375, 0.7547, 0.4375, 0.7547, 0.4375, 1.0, 0.4062, 1.0, 0.4062, 0.7547, 0.4062, 0.7547, 0.4062, 1.0, 0.375, 1.0, 0.375, 0.7547, 0.375, 0.7547, 0.375, 1.0, 0.3438, 1.0, 0.3438, 0.7547, 0.3438, 0.7547, 0.3438, 1.0, 0.3125, 1.0, 0.3125, 0.7547, 0.3125, 0.7547, 0.3125, 1.0, 0.2812, 1.0, 0.2812, 0.7547, 0.2812, 0.7547, 0.2812, 1.0, 0.25, 1.0, 0.25, 0.7547, 0.25, 0.7547, 0.25, 1.0, 0.2188, 1.0, 0.2188, 0.7547, 0.2188, 0.7547, 0.2188, 1.0, 0.1875, 1.0, 0.1875, 0.7547, 0.1875, 0.7547, 0.1875, 1.0, 0.1562, 1.0, 0.1562, 0.7547, 0.1562, 0.7547, 0.1562, 1.0, 0.125, 1.0, 0.125, 0.7547, 0.125, 0.7547, 0.125, 1.0, 0.09375, 1.0, 0.09375, 0.7547, 0.09375, 0.7547, 0.09375, 1.0, 0.0625, 1.0, 0.0625, 0.7547, 0.0625, 0.7547, 0.0625, 1.0, 0.03125, 1.0, 0.03125, 0.7547, 0.03125, 0.7547, 0.03125, 1.0, 0.0, 1.0, 0.0, 0.7547, 0.2344, 0.0625, 0.2344, 0.125, 0.2188, 0.125, 0.2188, 0.0625, 0.25, 0.9375, 0.2344, 1.0, 0.2188, 0.9375, 0.2344, 0.9375, 0.2344, 0.0, 0.25, 0.0625, 0.2344, 0.0625, 0.2188, 0.0625, 0.2344, 0.875, 0.2344, 0.9375, 0.2188, 0.9375, 0.2188, 0.875, 0.09375, 0.25, 0.09375, 0.1875, 0.0625, 0.25, 0.125, 0.1875, 0.125, 0.125, 0.09375, 0.1875, 0.2031, 0.0, 0.2188, 0.0625, 0.1875, 0.0625, 0.2188, 0.875, 0.2188, 0.9375, 0.1875, 0.9375, 0.1875, 0.875, 0.125, 0.875, 0.125, 0.8125, 0.09375, 0.8125, 0.09375, 0.8125, 0.09375, 0.75, 0.0625, 0.75, 0.2344, 0.875, 0.2188, 0.875, 0.2188, 0.875, 0.2344, 0.875, 0.09375, 0.1875, 0.125, 0.1875, 0.125, 0.1875, 0.09375, 0.1875, 0.2188, 0.0625, 0.2188, 0.125, 0.1875, 0.125, 0.1875, 0.0625, 0.2188, 0.9375, 0.2031, 1.0, 0.1875, 0.9375, 0.09375, 0.8125, 0.09375, 0.75, 0.09375, 0.75, 0.09375, 0.8125, 0.1563, 0.125, 0.1875, 0.125, 0.1875, 0.125, 0.1563, 0.125, 0.1875, 0.0625, 0.1875, 0.125, 0.1563, 0.125, 0.1563, 0.0625, 0.0625, 0.3125, 0.0625, 0.25, 0.0625, 0.25, 0.0625, 0.3125, 0.1875, 0.9375, 0.1719, 1.0, 0.1563, 0.9375, 0.1719, 0.0, 0.1875, 0.0625, 0.1563, 0.0625, 0.1875, 0.875, 0.1875, 0.9375, 0.1563, 0.9375, 0.1563, 0.875, 0.125, 0.875, 0.125, 0.8125, 0.125, 0.8125, 0.125, 0.875, 0.0625, 0.375, 0.0625, 0.3125, 0.0625, 0.3125, 0.0625, 0.375, 0.1563, 0.875, 0.125, 0.875, 0.125, 0.875, 0.1563, 0.875, 0.125, 0.8125, 0.09375, 0.8125, 0.09375, 0.8125, 0.125, 0.8125, 0.1563, 0.875, 0.1563, 0.9375, 0.125, 0.9375, 0.125, 0.875, 0.2344, 0.125, 0.25, 0.125, 0.25, 0.125, 0.2344, 0.125, 0.0625, 0.4375, 0.0625, 0.375, 0.0625, 0.375, 0.0625, 0.4375, 0.09375, 0.25, 0.09375, 0.1875, 0.09375, 0.1875, 0.09375, 0.25, 0.2188, 0.875, 0.1875, 0.875, 0.1875, 0.875, 0.2188, 0.875, 0.0625, 0.5, 0.0625, 0.4375, 0.0625, 0.4375, 0.0625, 0.5, 0.125, 0.1875, 0.125, 0.125, 0.125, 0.125, 0.125, 0.1875, 0.0625, 0.25, 0.09375, 0.25, 0.09375, 0.25, 0.0625, 0.25, 0.1563, 0.0625, 0.1563, 0.125, 0.125, 0.125, 0.125, 0.0625, 0.1563, 0.9375, 0.1406, 1.0, 0.125, 0.9375, 0.1406, 0.0, 0.1563, 0.0625, 0.125, 0.0625, 0.125, 0.125, 0.1563, 0.125, 0.1563, 0.125, 0.125, 0.125, 0.125, 0.125, 0.125, 0.1875, 0.09375, 0.1875, 0.09375, 0.125, 0.0625, 0.5625, 0.0625, 0.5, 0.0625, 0.5, 0.0625, 0.5625, 0.125, 0.0625, 0.125, 0.125, 0.09375, 0.125, 0.09375, 0.0625, 0.09375, 0.75, 0.0625, 0.75, 0.0625, 0.75, 0.09375, 0.75, 0.125, 0.9375, 0.1094, 1.0, 0.09375, 0.9375, 0.1094, 0.0, 0.125, 0.0625, 0.09375, 0.0625, 0.125, 0.875, 0.125, 0.9375, 0.09375, 0.9375, 0.09375, 0.875, 0.125, 0.8125, 0.125, 0.875, 0.09375, 0.875, 0.09375, 0.8125, 0.0625, 0.625, 0.0625, 0.5625, 0.0625, 0.5625, 0.0625, 0.625, 0.0625, 0.6875, 0.0625, 0.625, 0.0625, 0.625, 0.0625, 0.6875, 0.09375, 0.8125, 0.09375, 0.875, 0.0625, 0.875, 0.0625, 0.8125, 0.1875, 0.125, 0.2188, 0.125, 0.2188, 0.125, 0.1875, 0.125, 0.09375, 0.75, 0.09375, 0.8125, 0.0625, 0.8125, 0.0625, 0.75, 0.09375, 0.1875, 0.09375, 0.25, 0.0625, 0.25, 0.0625, 0.1875, 0.1875, 0.875, 0.1563, 0.875, 0.1563, 0.875, 0.1875, 0.875, 0.09375, 0.125, 0.09375, 0.1875, 0.0625, 0.1875, 0.0625, 0.125, 0.0625, 0.75, 0.0625, 0.6875, 0.0625, 0.6875, 0.0625, 0.75, 0.09375, 0.0625, 0.09375, 0.125, 0.0625, 0.125, 0.0625, 0.0625, 0.09375, 0.9375, 0.07813, 1.0, 0.0625, 0.9375, 0.07813, 0.0, 0.09375, 0.0625, 0.0625, 0.0625, 0.09375, 0.875, 0.09375, 0.9375, 0.0625, 0.9375, 0.0625, 0.875, 0.0625, 0.125, 0.0625, 0.1875, 0.03125, 0.1875, 0.03125, 0.125, 0.0625, 0.5625, 0.0625, 0.625, 0.03125, 0.625, 0.03125, 0.5625, 0.0625, 0.0625, 0.0625, 0.125, 0.03125, 0.125, 0.03125, 0.0625, 0.0625, 0.5, 0.0625, 0.5625, 0.03125, 0.5625, 0.03125, 0.5, 0.0625, 0.9375, 0.04688, 1.0, 0.03125, 0.9375, 0.04688, 0.0, 0.0625, 0.0625, 0.03125, 0.0625, 0.0625, 0.4375, 0.0625, 0.5, 0.03125, 0.5, 0.03125, 0.4375, 0.0625, 0.875, 0.0625, 0.9375, 0.03125, 0.9375, 0.03125, 0.875, 0.0625, 0.375, 0.0625, 0.4375, 0.03125, 0.4375, 0.03125, 0.375, 0.0625, 0.8125, 0.0625, 0.875, 0.03125, 0.875, 0.03125, 0.8125, 0.0625, 0.3125, 0.0625, 0.375, 0.03125, 0.375, 0.03125, 0.3125, 0.0625, 0.75, 0.0625, 0.8125, 0.03125, 0.8125, 0.03125, 0.75, 0.0625, 0.25, 0.0625, 0.3125, 0.03125, 0.3125, 0.03125, 0.25, 0.0625, 0.6875, 0.0625, 0.75, 0.03125, 0.75, 0.03125, 0.6875, 0.0625, 0.1875, 0.0625, 0.25, 0.03125, 0.25, 0.03125, 0.1875, 0.0625, 0.625, 0.0625, 0.6875, 0.03125, 0.6875, 0.03125, 0.625, 0.03125, 0.8125, 0.03125, 0.875, 2.98e-08, 0.875, 0.0, 0.8125, 0.03125, 0.3125, 0.03125, 0.375, 0.0, 0.375, 2.98e-08, 0.3125, 0.03125, 0.75, 0.03125, 0.8125, 0.0, 0.8125, 2.98e-08, 0.75, 0.03125, 0.25, 0.03125, 0.3125, 2.98e-08, 0.3125, 2.98e-08, 0.25, 0.03125, 0.6875, 0.03125, 0.75, 2.98e-08, 0.75, 2.98e-08, 0.6875, 0.03125, 0.1875, 0.03125, 0.25, 2.98e-08, 0.25, 0.0, 0.1875, 0.03125, 0.625, 0.03125, 0.6875, 2.98e-08, 0.6875, 0.0, 0.625, 0.03125, 0.125, 0.03125, 0.1875, 0.0, 0.1875, 2.98e-08, 0.125, 0.03125, 0.5625, 0.03125, 0.625, 0.0, 0.625, 0.0, 0.5625, 0.03125, 0.0625, 0.03125, 0.125, 2.98e-08, 0.125, 8.941e-08, 0.0625, 0.03125, 0.5, 0.03125, 0.5625, 0.0, 0.5625, 0.0, 0.5, 0.03125, 0.9375, 0.01563, 1.0, 8.941e-08, 0.9375, 0.01563, 0.0, 0.03125, 0.0625, 8.941e-08, 0.0625, 0.03125, 0.4375, 0.03125, 0.5, 0.0, 0.5, 0.0, 0.4375, 0.03125, 0.875, 0.03125, 0.9375, 8.941e-08, 0.9375, 2.98e-08, 0.875, 0.03125, 0.375, 0.03125, 0.4375, 0.0, 0.4375, 0.0, 0.375, 0.2812, 0.5, 0.25, 0.5, 0.25, 0.5, 0.2812, 0.5, 0.3125, 0.5, 0.2812, 0.5, 0.2812, 0.5, 0.3125, 0.5, 0.75, 0.49, 0.7032, 0.4854, 0.7032, 0.4854, 0.75, 0.49, 0.7032, 0.4854, 0.6582, 0.4717, 0.6582, 0.4717, 0.7032, 0.4854, 0.6582, 0.4717, 0.6167, 0.4496, 0.6167, 0.4496, 0.6582, 0.4717, 0.3438, 0.5, 0.3125, 0.5, 0.3125, 0.5, 0.3438, 0.5, 0.6167, 0.4496, 0.5803, 0.4197, 0.5803, 0.4197, 0.6167, 0.4496, 0.5803, 0.4197, 0.5504, 0.3833, 0.5504, 0.3833, 0.5803, 0.4197, 0.375, 0.5, 0.3438, 0.5, 0.3438, 0.5, 0.375, 0.5, 0.5504, 0.3833, 0.5283, 0.3418, 0.5283, 0.3418, 0.5504, 0.3833, 0.4062, 0.5, 0.375, 0.5, 0.375, 0.5, 0.4062, 0.5, 0.03125, 0.5, 0.0, 0.5, 0.0, 0.5, 0.03125, 0.5, 0.5283, 0.3418, 0.5146, 0.2968, 0.5146, 0.2968, 0.5283, 0.3418, 0.0625, 0.5, 0.03125, 0.5, 0.03125, 0.5, 0.0625, 0.5, 0.5146, 0.2968, 0.51, 0.25, 0.51, 0.25, 0.5146, 0.2968, 0.25, 0.5, 0.2188, 0.5, 0.2188, 0.5, 0.25, 0.5, 0.03125, 0.5, 0.0, 0.5, 0.0, 0.5, 0.03125, 0.5, 0.4062, 0.5, 0.375, 0.5, 0.375, 0.5, 0.4062, 0.5, 0.375, 0.5, 0.3438, 0.5, 0.3438, 0.5, 0.375, 0.5, 0.2188, 0.5, 0.1875, 0.5, 0.1875, 0.5, 0.2188, 0.5, 0.3438, 0.5, 0.3125, 0.5, 0.3125, 0.5, 0.3438, 0.5, 0.1875, 0.5, 0.1562, 0.5, 0.1562, 0.5, 0.1875, 0.5, 0.3125, 0.5, 0.2812, 0.5, 0.2812, 0.5, 0.3125, 0.5, 0.1562, 0.5, 0.125, 0.5, 0.125, 0.5, 0.1562, 0.5, 0.125, 0.5, 0.09375, 0.5, 0.09375, 0.5, 0.125, 0.5, 0.2812, 0.5, 0.25, 0.5, 0.25, 0.5, 0.2812, 0.5, 0.5, 0.5, 0.4688, 0.5, 0.4688, 0.5, 0.5, 0.5, 0.09375, 0.5, 0.0625, 0.5, 0.0625, 0.5, 0.09375, 0.5, 0.4688, 0.5, 0.4375, 0.5, 0.4375, 0.5, 0.4688, 0.5, 0.4375, 0.5, 0.4062, 0.5, 0.4062, 0.5, 0.4375, 0.5, 0.0625, 0.5, 0.03125, 0.5, 0.03125, 0.5, 0.0625, 0.5, 0.25, 0.5, 0.2188, 0.5, 0.2188, 0.5, 0.25, 0.5, 0.2188, 0.5, 0.1875, 0.5, 0.1875, 0.5, 0.2188, 0.5, 0.7032, 0.01461, 0.75, 0.01, 0.75, 0.01, 0.7032, 0.01461, 0.6582, 0.02827, 0.7032, 0.01461, 0.7032, 0.01461, 0.6582, 0.02827, 0.1875, 0.5, 0.1562, 0.5, 0.1562, 0.5, 0.1875, 0.5, 0.6167, 0.05045, 0.6582, 0.02827, 0.6582, 0.02827, 0.6167, 0.05045, 0.5803, 0.08029, 0.6167, 0.05045, 0.6167, 0.05045, 0.5803, 0.08029, 0.5504, 0.1167, 0.5803, 0.08029, 0.5803, 0.08029, 0.5504, 0.1167, 0.1562, 0.5, 0.125, 0.5, 0.125, 0.5, 0.1562, 0.5, 0.5283, 0.1582, 0.5504, 0.1167, 0.5504, 0.1167, 0.5283, 0.1582, 0.125, 0.5, 0.09375, 0.5, 0.09375, 0.5, 0.125, 0.5, 0.5, 0.5, 0.4688, 0.5, 0.4688, 0.5, 0.5, 0.5, 0.5146, 0.2032, 0.5283, 0.1582, 0.5283, 0.1582, 0.5146, 0.2032, 0.09375, 0.5, 0.0625, 0.5, 0.0625, 0.5, 0.09375, 0.5, 0.4688, 0.5, 0.4375, 0.5, 0.4375, 0.5, 0.4688, 0.5, 0.51, 0.25, 0.5146, 0.2032, 0.5146, 0.2032, 0.51, 0.25, 0.4375, 0.5, 0.4062, 0.5, 0.4062, 0.5, 0.4375, 0.5, 0.0, 0.5281, 0.03125, 0.5281, 0.03125, 0.5281, 0.0, 0.5281, 0.03125, 0.5562, 0.03125, 0.7229, 0.0, 0.7229, 0.0, 0.5562, 0.0625, 0.5281, 0.0625, 0.5562, 0.03125, 0.5562, 0.03125, 0.5281, 0.0625, 0.5562, 0.0625, 0.7229, 0.03125, 0.7229, 0.03125, 0.5562, 0.09375, 0.5281, 0.09375, 0.5562, 0.0625, 0.5562, 0.0625, 0.5281, 0.09375, 0.5562, 0.09375, 0.7229, 0.0625, 0.7229, 0.0625, 0.5562, 0.125, 0.5281, 0.125, 0.5562, 0.09375, 0.5562, 0.09375, 0.5281, 0.125, 0.5562, 0.125, 0.7229, 0.09375, 0.7229, 0.09375, 0.5562, 0.1562, 0.5281, 0.1562, 0.5562, 0.125, 0.5562, 0.125, 0.5281, 0.1562, 0.5562, 0.1562, 0.7229, 0.125, 0.7229, 0.125, 0.5562, 0.1875, 0.5281, 0.1875, 0.5562, 0.1562, 0.5562, 0.1562, 0.5281, 0.1875, 0.5562, 0.1875, 0.7229, 0.1562, 0.7229, 0.1562, 0.5562, 0.2188, 0.5281, 0.2188, 0.5562, 0.1875, 0.5562, 0.1875, 0.5281, 0.2188, 0.5562, 0.2188, 0.7229, 0.1875, 0.7229, 0.1875, 0.5562, 0.25, 0.5281, 0.25, 0.5562, 0.2188, 0.5562, 0.2188, 0.5281, 0.25, 0.5562, 0.25, 0.7229, 0.2188, 0.7229, 0.2188, 0.5562, 0.2812, 0.5281, 0.2812, 0.5562, 0.25, 0.5562, 0.25, 0.5281, 0.2812, 0.5562, 0.2812, 0.7229, 0.25, 0.7229, 0.25, 0.5562, 0.3125, 0.5281, 0.3125, 0.5562, 0.2812, 0.5562, 0.2812, 0.5281, 0.3125, 0.5562, 0.3125, 0.7229, 0.2812, 0.7229, 0.2812, 0.5562, 0.3438, 0.5281, 0.3438, 0.5562, 0.3125, 0.5562, 0.3125, 0.5281, 0.3438, 0.5562, 0.3438, 0.7229, 0.3125, 0.7229, 0.3125, 0.5562, 0.375, 0.5281, 0.375, 0.5562, 0.3438, 0.5562, 0.3438, 0.5281, 0.375, 0.5562, 0.375, 0.7229, 0.3438, 0.7229, 0.3438, 0.5562, 0.4062, 0.5281, 0.4062, 0.5562, 0.375, 0.5562, 0.375, 0.5281, 0.4062, 0.5562, 0.4062, 0.7229, 0.375, 0.7229, 0.375, 0.5562, 0.4375, 0.5281, 0.4375, 0.5562, 0.4062, 0.5562, 0.4062, 0.5281, 0.4375, 0.5562, 0.4375, 0.7229, 0.4062, 0.7229, 0.4062, 0.5562, 0.4688, 0.5281, 0.4688, 0.5562, 0.4375, 0.5562, 0.4375, 0.5281, 0.4688, 0.5562, 0.4688, 0.7229, 0.4375, 0.7229, 0.4375, 0.5562, 0.5, 0.5281, 0.5, 0.5562, 0.4688, 0.5562, 0.4688, 0.5281, 0.4688, 0.5562, 0.5, 0.5562, 0.5, 0.5562, 0.4688, 0.5562, 0.5, 0.5562, 0.5, 0.7229, 0.4688, 0.7229, 0.4688, 0.5562, 0.4688, 0.7229, 0.4688, 0.5562, 0.4688, 0.5562, 0.4688, 0.7229, 0.5, 0.7229, 0.4688, 0.7229, 0.4688, 0.7229, 0.5, 0.7229, 0.5, 0.7229, 0.4688, 0.7229, 0.4688, 0.7229, 0.5, 0.7229, 0.5, 0.7229, 0.4688, 0.7229, 0.4687, 0.7229, 0.5, 0.7229, 0.5, 0.7229, 0.4687, 0.7229, 0.4688, 0.7229, 0.5, 0.7229, 0.4688, 0.7229, 0.4688, 0.5562, 0.4688, 0.5562, 0.4688, 0.7229, 0.4688, 0.7229, 0.4688, 0.5562, 0.4687, 0.5562, 0.4687, 0.7229, 0.4687, 0.7229, 0.4687, 0.5562, 0.4688, 0.5562, 0.4688, 0.7229, 0.4688, 0.5562, 0.5, 0.5562, 0.5, 0.5562, 0.4688, 0.5562, 0.4688, 0.5562, 0.5, 0.5562, 0.5, 0.5562, 0.4687, 0.5562, 0.4687, 0.5562, 0.5, 0.5562, 0.5, 0.5562, 0.4688, 0.5562, 0.2344, 0.25, 0.2344, 0.3125, 0.2188, 0.3125, 0.2188, 0.25, 0.2344, 0.6875, 0.2344, 0.75, 0.2188, 0.75, 0.2188, 0.6875, 0.2344, 0.1875, 0.2344, 0.25, 0.2188, 0.25, 0.2188, 0.1875, 0.2344, 0.625, 0.2344, 0.6875, 0.2188, 0.6875, 0.2188, 0.625, 0.2344, 0.125, 0.2344, 0.1875, 0.2188, 0.1875, 0.2188, 0.125, 0.2344, 0.5625, 0.2344, 0.625, 0.2188, 0.625, 0.2188, 0.5625, 0.2344, 0.5, 0.2344, 0.5625, 0.2188, 0.5625, 0.2187, 0.5, 0.2344, 0.4375, 0.2344, 0.5, 0.2187, 0.5, 0.2188, 0.4375, 0.2344, 0.375, 0.2344, 0.4375, 0.2188, 0.4375, 0.2188, 0.375, 0.2344, 0.8125, 0.2344, 0.875, 0.2188, 0.875, 0.2188, 0.8125, 0.2344, 0.3125, 0.2344, 0.375, 0.2188, 0.375, 0.2188, 0.3125, 0.2344, 0.75, 0.2344, 0.8125, 0.2188, 0.8125, 0.2188, 0.75, 0.2188, 0.4375, 0.2187, 0.5, 0.1875, 0.5, 0.1875, 0.4375, 0.2188, 0.375, 0.2188, 0.4375, 0.1875, 0.4375, 0.1875, 0.375, 0.2188, 0.8125, 0.2188, 0.875, 0.1875, 0.875, 0.1875, 0.8125, 0.2188, 0.3125, 0.2188, 0.375, 0.1875, 0.375, 0.1875, 0.3125, 0.2188, 0.75, 0.2188, 0.8125, 0.1875, 0.8125, 0.1875, 0.75, 0.2188, 0.25, 0.2188, 0.3125, 0.1875, 0.3125, 0.1875, 0.25, 0.2188, 0.6875, 0.2188, 0.75, 0.1875, 0.75, 0.1875, 0.6875, 0.2188, 0.1875, 0.2188, 0.25, 0.1875, 0.25, 0.1875, 0.1875, 0.2188, 0.625, 0.2188, 0.6875, 0.1875, 0.6875, 0.1875, 0.625, 0.2188, 0.125, 0.2188, 0.1875, 0.1875, 0.1875, 0.1875, 0.125, 0.2188, 0.5625, 0.2188, 0.625, 0.1875, 0.625, 0.1875, 0.5625, 0.2187, 0.5, 0.2188, 0.5625, 0.1875, 0.5625, 0.1875, 0.5, 0.1875, 0.1875, 0.1875, 0.25, 0.1563, 0.25, 0.1562, 0.1875, 0.1875, 0.625, 0.1875, 0.6875, 0.1563, 0.6875, 0.1563, 0.625, 0.1875, 0.125, 0.1875, 0.1875, 0.1562, 0.1875, 0.1563, 0.125, 0.1875, 0.5625, 0.1875, 0.625, 0.1563, 0.625, 0.1562, 0.5625, 0.1875, 0.5, 0.1875, 0.5625, 0.1562, 0.5625, 0.1562, 0.5, 0.1875, 0.4375, 0.1875, 0.5, 0.1562, 0.5, 0.1562, 0.4375, 0.1875, 0.375, 0.1875, 0.4375, 0.1562, 0.4375, 0.1562, 0.375, 0.1875, 0.8125, 0.1875, 0.875, 0.1563, 0.875, 0.1562, 0.8125, 0.1875, 0.3125, 0.1875, 0.375, 0.1562, 0.375, 0.1563, 0.3125, 0.1875, 0.75, 0.1875, 0.8125, 0.1562, 0.8125, 0.1563, 0.75, 0.1875, 0.25, 0.1875, 0.3125, 0.1563, 0.3125, 0.1563, 0.25, 0.1875, 0.6875, 0.1875, 0.75, 0.1563, 0.75, 0.1563, 0.6875, 0.1562, 0.375, 0.1562, 0.4375, 0.125, 0.4375, 0.125, 0.375, 0.1562, 0.8125, 0.1563, 0.875, 0.125, 0.875, 0.125, 0.8125, 0.1563, 0.3125, 0.1562, 0.375, 0.125, 0.375, 0.125, 0.3125, 0.1563, 0.75, 0.1562, 0.8125, 0.125, 0.8125, 0.125, 0.75, 0.1563, 0.25, 0.1563, 0.3125, 0.125, 0.3125, 0.125, 0.25, 0.1563, 0.6875, 0.1563, 0.75, 0.125, 0.75, 0.125, 0.6875, 0.1562, 0.1875, 0.1563, 0.25, 0.125, 0.25, 0.125, 0.1875, 0.1563, 0.625, 0.1563, 0.6875, 0.125, 0.6875, 0.125, 0.625, 0.1563, 0.125, 0.1562, 0.1875, 0.125, 0.1875, 0.125, 0.125, 0.1562, 0.5625, 0.1563, 0.625, 0.125, 0.625, 0.125, 0.5625, 0.1562, 0.5, 0.1562, 0.5625, 0.125, 0.5625, 0.125, 0.5, 0.1562, 0.4375, 0.1562, 0.5, 0.125, 0.5, 0.125, 0.4375, 0.125, 0.625, 0.125, 0.6875, 0.09375, 0.6875, 0.09375, 0.625, 0.125, 0.5625, 0.125, 0.625, 0.09375, 0.625, 0.09375, 0.5625, 0.125, 0.5, 0.125, 0.5625, 0.09375, 0.5625, 0.09375, 0.5, 0.125, 0.4375, 0.125, 0.5, 0.09375, 0.5, 0.09375, 0.4375, 0.125, 0.375, 0.125, 0.4375, 0.09375, 0.4375, 0.09375, 0.375, 0.125, 0.3125, 0.125, 0.375, 0.09375, 0.375, 0.09375, 0.3125, 0.125, 0.75, 0.125, 0.8125, 0.09375, 0.8125, 0.09375, 0.75, 0.125, 0.25, 0.125, 0.3125, 0.09375, 0.3125, 0.09375, 0.25, 0.125, 0.6875, 0.125, 0.75, 0.09375, 0.75, 0.09375, 0.6875, 0.125, 0.1875, 0.125, 0.25, 0.09375, 0.25, 0.09375, 0.1875, 0.09375, 0.375, 0.09375, 0.4375, 0.0625, 0.4375, 0.0625, 0.375, 0.09375, 0.3125, 0.09375, 0.375, 0.0625, 0.375, 0.0625, 0.3125, 0.09375, 0.25, 0.09375, 0.3125, 0.0625, 0.3125, 0.0625, 0.25, 0.09375, 0.6875, 0.09375, 0.75, 0.0625, 0.75, 0.0625, 0.6875, 0.09375, 0.625, 0.09375, 0.6875, 0.0625, 0.6875, 0.0625, 0.625, 0.09375, 0.5625, 0.09375, 0.625, 0.0625, 0.625, 0.0625, 0.5625, 0.09375, 0.5, 0.09375, 0.5625, 0.0625, 0.5625, 0.0625, 0.5, 0.09375, 0.4375, 0.09375, 0.5, 0.0625, 0.5, 0.0625, 0.4375, 0.0, 0.0, 0.0, 0.0, 0.0, 0.0, 0.0, 0.0, 0.0, 0.0, 0.0, 0.0, 0.0, 0.0, 0.0, 0.0, 0.6933, 0.07293, 0.6695, 0.08208, 0.6695, 0.08208, 0.6933, 0.07293, 0.6933, 0.07293, 0.7085, 0.07188, 0.75, 0.01, 0.7032, 0.01461, 0.6695, 0.08208, 0.6933, 0.07293, 0.7032, 0.01461, 0.6582, 0.02827, 0.6432, 0.09808, 0.6695, 0.08208, 0.6582, 0.02827, 0.6167, 0.05045, 0.6183, 0.12, 0.6432, 0.09808, 0.6167, 0.05045, 0.5803, 0.08029, 0.597, 0.1473, 0.6183, 0.12, 0.5803, 0.08029, 0.5504, 0.1167, 0.5807, 0.179, 0.597, 0.1473, 0.5504, 0.1167, 0.5283, 0.1582, 0.5705, 0.2137, 0.5807, 0.179, 0.5283, 0.1582, 0.5146, 0.2032, 0.567, 0.25, 0.5705, 0.2137, 0.5146, 0.2032, 0.51, 0.25, 0.5705, 0.2863, 0.567, 0.25, 0.51, 0.25, 0.5146, 0.2968, 0.5807, 0.321, 0.5705, 0.2863, 0.5146, 0.2968, 0.5283, 0.3418, 0.597, 0.3527, 0.5807, 0.321, 0.5283, 0.3418, 0.5504, 0.3833, 0.6183, 0.38, 0.597, 0.3527, 0.5504, 0.3833, 0.5803, 0.4197, 0.6432, 0.4019, 0.6183, 0.38, 0.5803, 0.4197, 0.6167, 0.4496, 0.6695, 0.4179, 0.6432, 0.4019, 0.6167, 0.4496, 0.6582, 0.4717, 0.6933, 0.4271, 0.6695, 0.4179, 0.6582, 0.4717, 0.7032, 0.4854, 0.7085, 0.4281, 0.6933, 0.4271, 0.7032, 0.4854, 0.75, 0.49, 0.7085, 0.07188, 0.7085, 0.4281, 0.75, 0.49, 0.75, 0.01, 0.7085, 0.07188, 0.6933, 0.07293, 0.6695, 0.08208, 0.6432, 0.09808, 0.6183, 0.12, 0.597, 0.1473, 0.5807, 0.179, 0.5705, 0.2137, 0.567, 0.25, 0.5705, 0.2863, 0.5807, 0.321, 0.597, 0.3527, 0.6183, 0.38, 0.6432, 0.4019, 0.6695, 0.4179, 0.6933, 0.4271, 0.7085, 0.4281, 0.5705, 0.2863, 0.5807, 0.321, 0.5807, 0.321, 0.5705, 0.2863, 0.6695, 0.08208, 0.6432, 0.09808, 0.6432, 0.09808, 0.6695, 0.08208, 0.5807, 0.321, 0.597, 0.3527, 0.597, 0.3527, 0.5807, 0.321, 0.6432, 0.09808, 0.6183, 0.12, 0.6183, 0.12, 0.6432, 0.09808, 0.597, 0.3527, 0.6183, 0.38, 0.6183, 0.38, 0.597, 0.3527, 0.6183, 0.12, 0.597, 0.1473, 0.597, 0.1473, 0.6183, 0.12, 0.6183, 0.38, 0.6432, 0.4019, 0.6432, 0.4019, 0.6183, 0.38, 0.597, 0.1473, 0.5807, 0.179, 0.5807, 0.179, 0.597, 0.1473, 0.6432, 0.4019, 0.6695, 0.4179, 0.6695, 0.4179, 0.6432, 0.4019, 0.5807, 0.179, 0.5705, 0.2137, 0.5705, 0.2137, 0.5807, 0.179, 0.6695, 0.4179, 0.6933, 0.4271, 0.6933, 0.4271, 0.6695, 0.4179, 0.5705, 0.2137, 0.567, 0.25, 0.567, 0.25, 0.5705, 0.2137, 0.7085, 0.07188, 0.6933, 0.07293, 0.6933, 0.07293, 0.7085, 0.07188, 0.6933, 0.4271, 0.7085, 0.4281, 0.7085, 0.4281, 0.6933, 0.4271, 0.567, 0.25, 0.5705, 0.2863, 0.5705, 0.2863, 0.567, 0.25, 0.4688, 0.5562, 0.5, 0.5562, 0.5, 0.5562, 0.4688, 0.5562, 0.4688, 0.7229, 0.4688, 0.5562, 0.4688, 0.5562, 0.4688, 0.7229, 0.5, 0.7229, 0.4688, 0.7229, 0.4688, 0.7229, 0.5, 0.7229, 0.5, 0.7229, 0.4688, 0.7229, 0.4688, 0.7229, 0.5, 0.7229, 0.4688, 0.7229, 0.4688, 0.7229, 0.4688, 0.7229, 0.4688, 0.7229, 0.4688, 0.7229, 0.5, 0.7229, 0.5, 0.7229, 0.4688, 0.7229, 0.5, 0.7229, 0.4688, 0.7229, 0.4688, 0.7229, 0.5, 0.7229, 0.4688, 0.7229, 0.5, 0.7229, 0.5, 0.7229, 0.4688, 0.7229, 0.4688, 0.7229, 0.4688, 0.7229, 0.4688, 0.7229, 0.4688, 0.7229, 0.5, 0.7229, 0.4688, 0.7229, 0.4688, 0.7229, 0.5, 0.7229, 0.4688, 0.7229, 0.5, 0.7229, 0.5, 0.7229, 0.4688, 0.7229, 0.4688, 0.7229, 0.4688, 0.7229, 0.4688, 0.7229, 0.4688, 0.7229, 0.4688, 0.7229, 0.4688, 0.7229, 0.4688, 0.7229, 0.4688, 0.7229, 0.4688, 0.7229, 0.5, 0.7229, 0.5, 0.7229, 0.4688, 0.7229, 0.4688, 0.7229, 0.4688, 0.7229, 0.4688, 0.7229, 0.4688, 0.7229, 0.5, 0.7229, 0.4688, 0.7229, 0.4688, 0.7229, 0.5, 0.7229, 0.5, 0.7229, 0.4688, 0.7229, 0.4688, 0.7229, 0.5, 0.7229, 0.4688, 0.7229, 0.5, 0.7229, 0.5, 0.7229, 0.4688, 0.7229, 0.03125, 0.7229, 0.03125, 0.7547, 0.0, 0.7547, 0.0, 0.7229, 0.0625, 0.7229, 0.0625, 0.7547, 0.03125, 0.7547, 0.03125, 0.7229, 0.09375, 0.7229, 0.09375, 0.7547, 0.0625, 0.7547, 0.0625, 0.7229, 0.125, 0.7229, 0.125, 0.7547, 0.09375, 0.7547, 0.09375, 0.7229, 0.1562, 0.7229, 0.1562, 0.7547, 0.125, 0.7547, 0.125, 0.7229, 0.1875, 0.7229, 0.1875, 0.7547, 0.1562, 0.7547, 0.1562, 0.7229, 0.2188, 0.7229, 0.2188, 0.7547, 0.1875, 0.7547, 0.1875, 0.7229, 0.25, 0.7229, 0.25, 0.7547, 0.2188, 0.7547, 0.2188, 0.7229, 0.2812, 0.7229, 0.2812, 0.7547, 0.25, 0.7547, 0.25, 0.7229, 0.3125, 0.7229, 0.3125, 0.7547, 0.2812, 0.7547, 0.2812, 0.7229, 0.3438, 0.7229, 0.3438, 0.7547, 0.3125, 0.7547, 0.3125, 0.7229, 0.375, 0.7229, 0.375, 0.7547, 0.3438, 0.7547, 0.3438, 0.7229, 0.4062, 0.7229, 0.4062, 0.7547, 0.375, 0.7547, 0.375, 0.7229, 0.4375, 0.7229, 0.4375, 0.7547, 0.4062, 0.7547, 0.4062, 0.7229, 0.4688, 0.7229, 0.4687, 0.7547, 0.4375, 0.7547, 0.4375, 0.7229, 0.5, 0.7547, 0.4687, 0.7547, 0.4687, 0.7547, 0.5, 0.7547, 0.4687, 0.7547, 0.4688, 0.7229, 0.4688, 0.7229, 0.4687, 0.7547, 0.4688, 0.7229, 0.5, 0.7229, 0.5, 0.7229, 0.4688, 0.7229, 0.4687, 0.7547, 0.4688, 0.7229, 0.4688, 0.7229, 0.4687, 0.7547, 0.5, 0.7547, 0.4687, 0.7547, 0.4687, 0.7547, 0.5, 0.7547, 0.4688, 0.7229, 0.5, 0.7229, 0.5, 0.7229, 0.4688, 0.7229, 0.5, 0.7547, 0.4687, 0.7547, 0.4687, 0.7547, 0.5, 0.7547, 0.5, 0.7229, 0.5, 0.7547, 0.4687, 0.7547, 0.4688, 0.7229, 0.4687, 0.7547, 0.4688, 0.7229, 0.4688, 0.7229, 0.4687, 0.7547, 0.4688, 0.7229, 0.5, 0.7229, 0.5, 0.7229, 0.4688, 0.7229, 0.25, 0.75, 0.25, 0.8125, 0.2344, 0.8125, 0.2344, 0.75, 0.25, 0.3125, 0.25, 0.375, 0.2344, 0.375, 0.2344, 0.3125, 0.25, 0.8125, 0.25, 0.875, 0.2344, 0.875, 0.2344, 0.8125, 0.25, 0.375, 0.25, 0.4375, 0.2344, 0.4375, 0.2344, 0.375, 0.25, 0.4375, 0.25, 0.5, 0.2344, 0.5, 0.2344, 0.4375, 0.25, 0.5625, 0.2344, 0.5625, 0.2344, 0.5625, 0.25, 0.5625, 0.25, 0.5625, 0.25, 0.625, 0.2344, 0.625, 0.2344, 0.5625, 0.25, 0.125, 0.25, 0.1875, 0.2344, 0.1875, 0.2344, 0.125, 0.25, 0.625, 0.25, 0.6875, 0.2344, 0.6875, 0.2344, 0.625, 0.25, 0.1875, 0.25, 0.25, 0.2344, 0.25, 0.2344, 0.1875, 0.25, 0.6875, 0.25, 0.75, 0.2344, 0.75, 0.2344, 0.6875, 0.25, 0.25, 0.25, 0.3125, 0.2344, 0.3125, 0.2344, 0.25, 0.2188, 0.125, 0.2344, 0.125, 0.2344, 0.125, 0.2188, 0.125, 0.25, 0.875, 0.2344, 0.875, 0.2344, 0.875, 0.25, 0.875, 0.25, 0.875, 0.25, 0.9375, 0.2344, 0.9375, 0.2344, 0.875, 0.25, 0.0625, 0.25, 0.125, 0.2344, 0.125, 0.2344, 0.0625, 0.2344, 0.5, 0.25, 0.5, 0.25, 0.5, 0.2344, 0.5, 0.2344, 0.5625, 0.2344, 0.5, 0.2344, 0.5, 0.2344, 0.5625, 0.2344, 0.5, 0.25, 0.5, 0.25, 0.5, 0.2344, 0.5, 0.2344, 0.5625, 0.2344, 0.5, 0.2344, 0.5, 0.2344, 0.5625, 0.25, 0.5625, 0.2344, 0.5625, 0.2344, 0.5625, 0.25, 0.5625, 0.25, 0.5625, 0.2344, 0.5625, 0.2344, 0.5625, 0.25, 0.5625, 0.25, 0.5625, 0.2344, 0.5625, 0.2344, 0.5625, 0.25, 0.5625, 0.25, 0.5625, 0.2344, 0.5625, 0.2344, 0.5625, 0.25, 0.5625, 0.2344, 0.5625, 0.2344, 0.5, 0.2344, 0.5, 0.2344, 0.5625, 0.2344, 0.5625, 0.2344, 0.5, 0.2344, 0.5, 0.2344, 0.5625, 0.2344, 0.5625, 0.2344, 0.5, 0.2344, 0.5, 0.2344, 0.5625, 0.2344, 0.5, 0.25, 0.5, 0.25, 0.5, 0.2344, 0.5, 0.2344, 0.5, 0.25, 0.5, 0.25, 0.5, 0.2344, 0.5, 0.2344, 0.5, 0.25, 0.5, 0.25, 0.5, 0.2344, 0.5, 0.5, 0.5, 0.5, 0.5281, 0.4688, 0.5281, 0.4688, 0.5, 0.4688, 0.5, 0.4688, 0.5281, 0.4375, 0.5281, 0.4375, 0.5, 0.4375, 0.5, 0.4375, 0.5281, 0.4062, 0.5281, 0.4062, 0.5, 0.4062, 0.5, 0.4062, 0.5281, 0.375, 0.5281, 0.375, 0.5, 0.375, 0.5, 0.375, 0.5281, 0.3438, 0.5281, 0.3438, 0.5, 0.3438, 0.5, 0.3438, 0.5281, 0.3125, 0.5281, 0.3125, 0.5, 0.3125, 0.5, 0.3125, 0.5281, 0.2812, 0.5281, 0.2812, 0.5, 0.2812, 0.5, 0.2812, 0.5281, 0.25, 0.5281, 0.25, 0.5, 0.25, 0.5, 0.25, 0.5281, 0.2188, 0.5281, 0.2188, 0.5, 0.2188, 0.5, 0.2188, 0.5281, 0.1875, 0.5281, 0.1875, 0.5, 0.1875, 0.5, 0.1875, 0.5281, 0.1562, 0.5281, 0.1562, 0.5, 0.1562, 0.5, 0.1562, 0.5281, 0.125, 0.5281, 0.125, 0.5, 0.125, 0.5, 0.125, 0.5281, 0.09375, 0.5281, 0.09375, 0.5, 0.09375, 0.5, 0.09375, 0.5281, 0.0625, 0.5281, 0.0625, 0.5, 0.0625, 0.5, 0.0625, 0.5281, 0.03125, 0.5281, 0.03125, 0.5, 0.03125, 0.5, 0.03125, 0.5281, 0.0, 0.5281, 0.0, 0.5, 0.0, 0.5281, 0.03125, 0.5281, 0.03125, 0.5281, 0.0, 0.5281, 0.03125, 0.5562, 0.0, 0.5562, 0.0, 0.5562, 0.03125, 0.5562, 0.03125, 0.5281, 0.03125, 0.5562, 0.03125, 0.5562, 0.03125, 0.5281, 0.03125, 0.5281, 0.03125, 0.5562, 0.0, 0.5562, 0.0, 0.5281, 0.03125, 0.5562, 0.03125, 0.5562, 0.03125, 0.5562, 0.03125, 0.5562, 0.03125, 0.5281, 0.03125, 0.5562, 0.03125, 0.5562, 0.03125, 0.5281, 0.03125, 0.5562, 0.0, 0.5562, 0.0, 0.5562, 0.03125, 0.5562, 0.03125, 0.5562, 0.0, 0.5562, 0.0, 0.5562, 0.03125, 0.5562, 0.0, 0.5562, 0.03125, 0.5562, 0.03125, 0.5562, 0.0, 0.5562, 0.0, 0.5281, 0.03125, 0.5281, 0.03125, 0.5281, 0.0, 0.5281, 0.03125, 0.5281, 0.0, 0.5281, 0.0, 0.5281, 0.03125, 0.5281, 0.03125, 0.5281, 0.03125, 0.5281, 0.03125, 0.5281, 0.03125, 0.5281])
me_cylinder.materials.append(mat_backnubsides)
me_cylinder.materials.append(mat_backnub)
me_cylinder.materials.append(mat_backrim)
me_cylinder.materials.append(mat_backplate)
me_cylinder.materials.append(mat_barrel)
me_cylinder.materials.append(mat_innerbarrelbulb)
me_cylinder.materials.append(mat_outerbarrelbulb)
me_cylinder.materials.append(mat_stem)
me_cylinder.materials.append(mat_dish)
me_cylinder.materials.append(mat_triggerguard)
me_cylinder.materials.append(mat_trigger)
me_cylinder.materials.append(mat_grip)
me_cylinder.materials.append(mat_lowerscope)
me_cylinder.materials.append(mat_scopesides)
me_cylinder.materials.append(mat_scopetop)
me_cylinder.materials.append(mat_scopebottom)
me_cylinder.update()

# ---- objects
ob_cylinder = bpy.data.objects.new('Cylinder', me_cylinder)
ob_empty = bpy.data.objects.new('Empty', None)

# ---- transforms, parenting, visibility, modifiers, constraints
ob_cylinder.location = (0.0, 0.0, 0.0)
_m = ob_cylinder.modifiers.new('Mirror', 'MIRROR')
_m.use_clip = True
ob_empty.location = (-10.13, -1.078, 1.47)
ob_empty.rotation_euler = (1.571, -0.0, 1.571)
ob_empty.empty_display_type = 'IMAGE'
ob_empty.empty_display_size = 5.0

# ---- collection membership
col_collection.objects.link(ob_cylinder)
col_collection.objects.link(ob_empty)

# ---- scene / render settings (as saved in the file)
scene.frame_start = 1; scene.frame_end = 250; scene.frame_set(1)
scene.render.engine = 'BLENDER_EEVEE_NEXT'
scene.cycles.sampling_pattern = 'TABULATED_SOBOL'
scene.cycles.use_light_tree = False
scene.view_settings.view_transform = 'Filmic'
bpy.context.view_layer.update()

# ---- added for rendering (the .blend has no active camera and no usable light): camera, sun
cam_auto = bpy.data.cameras.new('AutoCamera')
cam_auto.lens = 50.0
cam_auto.sensor_width = 36.0
cam_auto.clip_end = 1000.0
ob_auto_camera = bpy.data.objects.new('AutoCamera', cam_auto)
scene.collection.objects.link(ob_auto_camera)
ob_auto_camera.location = (5.84166, -8.11619, 6.01599)
ob_auto_camera.rotation_euler = (1.09748, -7.21219e-08, 0.694738)
scene.camera = ob_auto_camera
light_auto_sun = bpy.data.lights.new('AutoSun', 'SUN')
light_auto_sun.energy = 3.0
light_auto_sun.angle = 0.0523599
ob_auto_sun = bpy.data.objects.new('AutoSun', light_auto_sun)
scene.collection.objects.link(ob_auto_sun)
ob_auto_sun.rotation_euler = (0.872665, 0.174533, 0.523599)
bpy.context.view_layer.update()
